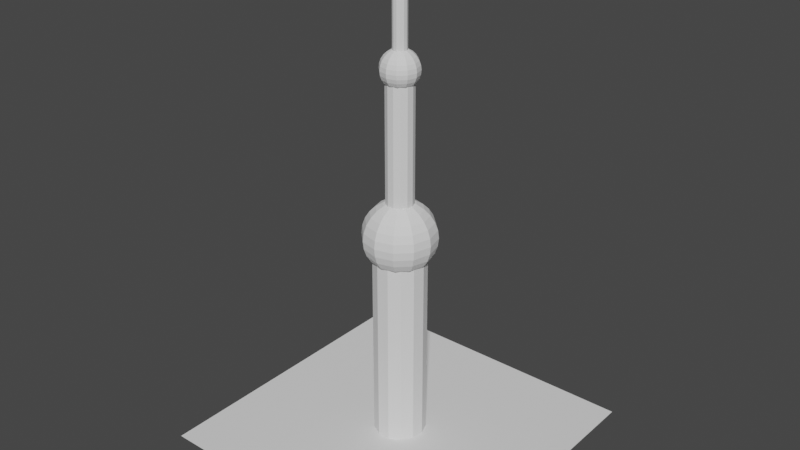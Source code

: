 # Source: ra1.blend  (saved by Blender 3.1.7; exported with 4.5.12 LTS)
import bpy
from mathutils import Matrix  # noqa: F401  (used for matrix-valued properties, if any)

bpy.ops.wm.read_factory_settings(use_empty=True)
scene = bpy.context.scene
scene.name = 'Scene'

# ---- collections
col_collection = bpy.data.collections.new('Collection'); scene.collection.children.link(col_collection)

# ---- world
world_world = bpy.data.worlds.new('World'); scene.world = world_world
world_world.use_nodes = True; world_world.node_tree.nodes.clear()
_N = world_world.node_tree.nodes; _L = world_world.node_tree.links
n0 = _N.new('ShaderNodeOutputWorld'); n0.name = 'World Output'; n0.location = (300, 300)
n1 = _N.new('ShaderNodeBackground'); n1.name = 'Background'; n1.location = (10, 300)
n1.inputs[0].default_value = (0.05088, 0.05088, 0.05088, 1.0)
_L.new(n1.outputs[0], n0.inputs[0])
n0.is_active_output = True
world_world.color = (0.05088, 0.05088, 0.05088)
world_world.use_sun_shadow = False
world_world.sun_shadow_jitter_overblur = 0.0

# ---- meshes
me_cylinder = bpy.data.meshes.new('Cylinder')
me_cylinder.from_pydata([(7.639e-09, 1.529, -1.0), (7.639e-09, 1.529, 3.0), (0.7106, 1.354, -1.0), (0.7106, 1.354, 3.0), (1.258, 0.8686, -1.0), (1.258, 0.8686, 3.0), (1.518, 0.1843, -1.0), (1.518, 0.1843, 3.0), (1.43, -0.5422, -1.0), (1.43, -0.5422, 3.0), (1.014, -1.145, -1.0), (1.014, -1.145, 3.0), (0.3659, -1.485, -1.0), (0.3659, -1.485, 3.0), (-0.3659, -1.485, -1.0), (-0.3659, -1.485, 3.0), (-1.014, -1.145, -1.0), (-1.014, -1.145, 3.0), (-1.43, -0.5422, -1.0), (-1.43, -0.5422, 3.0), (-1.518, 0.1843, -1.0), (-1.518, 0.1843, 3.0), (-1.258, 0.8686, -1.0), (-1.258, 0.8686, 3.0), (-0.7106, 1.354, -1.0), (-0.7106, 1.354, 3.0), (-9.065, -9.065, -1.0), (9.065, -9.065, -1.0), (-9.065, 9.065, -1.0), (9.065, 9.065, -1.0)], [], [(0, 1, 3, 2), (2, 3, 5, 4), (4, 5, 7, 6), (6, 7, 9, 8), (8, 9, 11, 10), (10, 11, 13, 12), (12, 13, 15, 14), (14, 15, 17, 16), (16, 17, 19, 18), (18, 19, 21, 20), (20, 21, 23, 22), (3, 1, 25, 23, 21, 19, 17, 15, 13, 11, 9, 7, 5), (22, 23, 25, 24), (24, 25, 1, 0), (0, 2, 4, 6, 8, 10, 12, 14, 16, 18, 20, 22, 24), (26, 27, 29, 28)])
_uv = me_cylinder.uv_layers.new(name='UVMap')
_uv.uv.foreach_set('vector', [1.0, 0.5, 1.0, 1.0, 0.9231, 1.0, 0.9231, 0.5, 0.9231, 0.5, 0.9231, 1.0, 0.8462, 1.0, 0.8462, 0.5, 0.8462, 0.5, 0.8462, 1.0, 0.7692, 1.0, 0.7692, 0.5, 0.7692, 0.5, 0.7692, 1.0, 0.6923, 1.0, 0.6923, 0.5, 0.6923, 0.5, 0.6923, 1.0, 0.6154, 1.0, 0.6154, 0.5, 0.6154, 0.5, 0.6154, 1.0, 0.5385, 1.0, 0.5385, 0.5, 0.5385, 0.5, 0.5385, 1.0, 0.4615, 1.0, 0.4615, 0.5, 0.4615, 0.5, 0.4615, 1.0, 0.3846, 1.0, 0.3846, 0.5, 0.3846, 0.5, 0.3846, 1.0, 0.3077, 1.0, 0.3077, 0.5, 0.3077, 0.5, 0.3077, 1.0, 0.2308, 1.0, 0.2308, 0.5, 0.2308, 0.5, 0.2308, 1.0, 0.1538, 1.0, 0.1538, 0.5, 0.3615, 0.4625, 0.25, 0.49, 0.1385, 0.4625, 0.05248, 0.3863, 0.01175, 0.2789, 0.0256, 0.1649, 0.09085, 0.07036, 0.1926, 0.01697, 0.3074, 0.01697, 0.4091, 0.07036, 0.4744, 0.1649, 0.4883, 0.2789, 0.4475, 0.3863, 0.1538, 0.5, 0.1538, 1.0, 0.07692, 1.0, 0.07692, 0.5, 0.07692, 0.5, 0.07692, 1.0, 4.47e-08, 1.0, 4.47e-08, 0.5, 0.75, 0.49, 0.8615, 0.4625, 0.9475, 0.3863, 0.9883, 0.2789, 0.9744, 0.1649, 0.9091, 0.07036, 0.8074, 0.01697, 0.6926, 0.01697, 0.5909, 0.07036, 0.5256, 0.1649, 0.5117, 0.2789, 0.5525, 0.3863, 0.6385, 0.4625, 0.0, 0.0, 1.0, 0.0, 1.0, 1.0, 0.0, 1.0])
me_cylinder.use_remesh_fix_poles = True
me_cylinder.use_remesh_preserve_attributes = False
me_cylinder.update()
me_cylinder_001 = bpy.data.meshes.new('Cylinder.001')
me_cylinder_001.from_pydata([(-0.3692, 0.7034, 2.884), (-0.3692, 0.7034, 0.0), (-0.6538, 0.4513, 2.884), (-0.6538, 0.4513, 0.0), (-0.7886, 0.09575, 2.884), (-0.7886, 0.09575, 0.0), (-0.7428, -0.2817, 2.884), (-0.7428, -0.2817, 0.0), (-0.5268, -0.5946, 2.884), (-0.5268, -0.5946, 0.0), (-0.1901, -0.7713, 2.884), (-0.1901, -0.7713, 0.0), (0.1901, -0.7713, 2.884), (0.1901, -0.7713, 0.0), (0.5268, -0.5946, 2.884), (0.5268, -0.5946, 0.0), (0.7428, -0.2817, 2.884), (0.7428, -0.2817, 0.0), (0.7886, 0.09575, 2.884), (0.7886, 0.09575, 0.0), (0.6538, 0.4513, 2.884), (0.6538, 0.4513, 0.0), (0.3692, 0.7034, 2.884), (0.3692, 0.7034, 0.0), (5.985e-09, 0.7944, 2.884), (5.985e-09, 0.7944, 0.0)], [], [(25, 24, 22, 23), (23, 22, 20, 21), (21, 20, 18, 19), (19, 18, 16, 17), (17, 16, 14, 15), (15, 14, 12, 13), (13, 12, 10, 11), (11, 10, 8, 9), (9, 8, 6, 7), (7, 6, 4, 5), (5, 4, 2, 3), (22, 24, 0, 2, 4, 6, 8, 10, 12, 14, 16, 18, 20), (3, 2, 0, 1), (1, 0, 24, 25), (25, 23, 21, 19, 17, 15, 13, 11, 9, 7, 5, 3, 1)])
_uv = me_cylinder_001.uv_layers.new(name='UVMap')
_uv.uv.foreach_set('vector', [1.0, 0.5, 1.0, 1.0, 0.9231, 1.0, 0.9231, 0.5, 0.9231, 0.5, 0.9231, 1.0, 0.8462, 1.0, 0.8462, 0.5, 0.8462, 0.5, 0.8462, 1.0, 0.7692, 1.0, 0.7692, 0.5, 0.7692, 0.5, 0.7692, 1.0, 0.6923, 1.0, 0.6923, 0.5, 0.6923, 0.5, 0.6923, 1.0, 0.6154, 1.0, 0.6154, 0.5, 0.6154, 0.5, 0.6154, 1.0, 0.5385, 1.0, 0.5385, 0.5, 0.5385, 0.5, 0.5385, 1.0, 0.4615, 1.0, 0.4615, 0.5, 0.4615, 0.5, 0.4615, 1.0, 0.3846, 1.0, 0.3846, 0.5, 0.3846, 0.5, 0.3846, 1.0, 0.3077, 1.0, 0.3077, 0.5, 0.3077, 0.5, 0.3077, 1.0, 0.2308, 1.0, 0.2308, 0.5, 0.2308, 0.5, 0.2308, 1.0, 0.1538, 1.0, 0.1538, 0.5, 0.3615, 0.4625, 0.25, 0.49, 0.1385, 0.4625, 0.05248, 0.3863, 0.01175, 0.2789, 0.0256, 0.1649, 0.09085, 0.07036, 0.1926, 0.01697, 0.3074, 0.01697, 0.4091, 0.07036, 0.4744, 0.1649, 0.4883, 0.2789, 0.4475, 0.3863, 0.1538, 0.5, 0.1538, 1.0, 0.07692, 1.0, 0.07692, 0.5, 0.07692, 0.5, 0.07692, 1.0, 4.47e-08, 1.0, 4.47e-08, 0.5, 0.75, 0.49, 0.8615, 0.4625, 0.9475, 0.3863, 0.9883, 0.2789, 0.9744, 0.1649, 0.9091, 0.07036, 0.8074, 0.01697, 0.6926, 0.01697, 0.5909, 0.07036, 0.5256, 0.1649, 0.5117, 0.2789, 0.5525, 0.3863, 0.6385, 0.4625])
me_cylinder_001.use_remesh_fix_poles = True
me_cylinder_001.use_remesh_preserve_attributes = False
me_cylinder_001.update()
me_cylinder_002 = bpy.data.meshes.new('Cylinder.002')
me_cylinder_002.from_pydata([(-1.65e-09, 0.4736, 0.6588), (-1.65e-09, 0.9234, 0.6089), (-1.65e-09, 1.327, 0.5283), (-1.65e-09, 1.664, 0.4213), (-1.65e-09, 1.917, 0.2932), (-1.65e-09, 2.075, -0.1504), (-1.65e-09, 1.917, -0.2932), (-1.65e-09, 1.664, -0.4213), (-1.65e-09, 1.327, -0.5283), (-1.65e-09, 0.9234, -0.6089), (-1.65e-09, 0.4736, -0.6588), (0.2368, 0.4101, 0.6588), (0.4617, 0.7997, 0.6089), (0.6634, 1.149, 0.5283), (0.8319, 1.441, 0.4213), (0.9587, 1.661, 0.2932), (1.037, 1.797, 0.1504), (1.064, 1.843, 2.384e-07), (1.037, 1.797, -0.1504), (0.9587, 1.661, -0.2932), (0.8319, 1.441, -0.4213), (0.6634, 1.149, -0.5283), (0.4617, 0.7997, -0.6089), (0.2368, 0.4101, -0.6588), (0.4101, 0.2368, 0.6588), (0.7997, 0.4617, 0.6089), (1.149, 0.6634, 0.5283), (1.441, 0.8319, 0.4213), (1.661, 0.9587, 0.2932), (1.797, 1.037, 0.1504), (1.843, 1.064, 2.384e-07), (1.797, 1.037, -0.1504), (1.661, 0.9587, -0.2932), (1.441, 0.8319, -0.4213), (1.149, 0.6634, -0.5283), (0.7997, 0.4617, -0.6089), (0.4101, 0.2368, -0.6588), (0.4736, -2.429e-07, 0.6588), (0.9234, -2.27e-07, 0.6089), (1.327, -1.953e-07, 0.5283), (1.664, -1.953e-07, 0.4213), (1.917, -1.953e-07, 0.2932), (2.075, -2.587e-07, 0.1504), (2.128, -2.587e-07, 2.384e-07), (2.075, -2.587e-07, -0.1504), (1.917, -1.953e-07, -0.2932), (1.664, -1.953e-07, -0.4213), (1.327, -3.221e-07, -0.5283), (0.9234, -2.27e-07, -0.6089), (0.4736, -2.429e-07, -0.6588), (0.4101, -0.2368, 0.6588), (0.7997, -0.4617, 0.6089), (1.149, -0.6634, 0.5283), (1.441, -0.8319, 0.4213), (1.661, -0.9587, 0.2932), (1.797, -1.037, 0.1504), (1.843, -1.064, 2.384e-07), (1.797, -1.037, -0.1504), (1.661, -0.9587, -0.2932), (1.441, -0.8319, -0.4213), (1.149, -0.6634, -0.5283), (0.7997, -0.4617, -0.6089), (0.4101, -0.2368, -0.6588), (0.2368, -0.4101, 0.6588), (0.4617, -0.7997, 0.6089), (0.6634, -1.149, 0.5283), (0.8319, -1.441, 0.4213), (0.9587, -1.661, 0.2932), (1.037, -1.797, 0.1504), (1.064, -1.843, 2.384e-07), (1.037, -1.797, -0.1504), (0.9587, -1.661, -0.2932), (0.8319, -1.441, -0.4213), (0.6634, -1.149, -0.5283), (0.4617, -0.7997, -0.6089), (0.2368, -0.4101, -0.6588), (-3.547e-08, -0.4736, 0.6588), (-3.547e-08, -0.9234, 0.6089), (9.137e-08, -1.327, 0.5283), (-3.547e-08, -1.664, 0.4213), (-3.547e-08, -1.917, 0.2932), (-9.89e-08, -2.075, 0.1504), (2.795e-08, -2.128, 2.384e-07), (-9.89e-08, -2.075, -0.1504), (-3.547e-08, -1.917, -0.2932), (-3.547e-08, -1.664, -0.4213), (-3.547e-08, -1.327, -0.5283), (-3.547e-08, -0.9234, -0.6089), (-3.547e-08, -0.4736, -0.6588), (-0.2368, -0.4101, 0.6588), (-0.4617, -0.7997, 0.6089), (-0.6634, -1.149, 0.5283), (-0.8319, -1.441, 0.4213), (-0.9587, -1.661, 0.2932), (-1.037, -1.797, 0.1504), (-1.064, -1.843, 2.384e-07), (-1.037, -1.797, -0.1504), (-0.9587, -1.661, -0.2932), (-0.8319, -1.441, -0.4213), (-0.6634, -1.149, -0.5283), (-0.4617, -0.7997, -0.6089), (-0.2368, -0.4101, -0.6588), (-1.65e-09, -2.296e-07, -0.6758), (-1.628e-07, -3.226e-07, 0.6758), (-0.4101, -0.2368, 0.6588), (-0.7997, -0.4617, 0.6089), (-1.149, -0.6634, 0.5283), (-1.441, -0.8319, 0.4213), (-1.661, -0.9587, 0.2932), (-1.797, -1.037, 0.1504), (-1.843, -1.064, 2.384e-07), (-1.797, -1.037, -0.1504), (-1.661, -0.9587, -0.2932), (-1.441, -0.8319, -0.4213), (-1.149, -0.6634, -0.5283), (-0.7997, -0.4617, -0.6089), (-0.4101, -0.2368, -0.6588), (-0.4736, -2.111e-07, 0.6588), (-0.9234, -1.953e-07, 0.6089), (-1.327, -1.953e-07, 0.5283), (-1.664, -1.953e-07, 0.4213), (-1.917, -1.953e-07, 0.2932), (-2.075, -6.844e-08, 0.1504), (-2.128, -1.953e-07, 2.384e-07), (-2.075, -6.844e-08, -0.1504), (-1.917, -1.953e-07, -0.2932), (-1.664, -1.953e-07, -0.4213), (-1.327, -1.319e-07, -0.5283), (-0.9234, -1.953e-07, -0.6089), (-0.4736, -2.111e-07, -0.6588), (-0.4101, 0.2368, 0.6588), (-0.7997, 0.4617, 0.6089), (-1.149, 0.6634, 0.5283), (-1.441, 0.8319, 0.4213), (-1.661, 0.9587, 0.2932), (-1.797, 1.037, 0.1504), (-1.843, 1.064, 2.384e-07), (-1.797, 1.037, -0.1504), (-1.661, 0.9587, -0.2932), (-1.441, 0.8319, -0.4213), (-1.149, 0.6634, -0.5283), (-0.7997, 0.4617, -0.6089), (-0.4101, 0.2368, -0.6588), (-0.2368, 0.4101, 0.6588), (-0.4617, 0.7997, 0.6089), (-0.6634, 1.149, 0.5283), (-0.8319, 1.441, 0.4213), (-0.9587, 1.661, 0.2932), (-1.037, 1.797, 0.1504), (-1.064, 1.843, 2.384e-07), (-1.037, 1.797, -0.1504), (-0.9587, 1.661, -0.2932), (-0.8319, 1.441, -0.4213), (-0.6634, 1.149, -0.5283), (-0.4617, 0.7997, -0.6089), (-0.2368, 0.4101, -0.6588), (2.816e-07, 2.075, 0.1504), (1.548e-07, 2.128, 2.384e-07)], [], [(156, 4, 15, 16), (102, 10, 23), (157, 156, 16, 17), (5, 157, 17, 18), (0, 103, 11), (6, 5, 18, 19), (1, 0, 11, 12), (7, 6, 19, 20), (2, 1, 12, 13), (8, 7, 20, 21), (3, 2, 13, 14), (9, 8, 21, 22), (4, 3, 14, 15), (10, 9, 22, 23), (17, 16, 29, 30), (18, 17, 30, 31), (11, 103, 24), (19, 18, 31, 32), (12, 11, 24, 25), (20, 19, 32, 33), (13, 12, 25, 26), (21, 20, 33, 34), (14, 13, 26, 27), (22, 21, 34, 35), (15, 14, 27, 28), (23, 22, 35, 36), (16, 15, 28, 29), (102, 23, 36), (31, 30, 43, 44), (24, 103, 37), (32, 31, 44, 45), (25, 24, 37, 38), (33, 32, 45, 46), (26, 25, 38, 39), (34, 33, 46, 47), (27, 26, 39, 40), (35, 34, 47, 48), (28, 27, 40, 41), (36, 35, 48, 49), (29, 28, 41, 42), (102, 36, 49), (30, 29, 42, 43), (44, 43, 56, 57), (37, 103, 50), (45, 44, 57, 58), (38, 37, 50, 51), (46, 45, 58, 59), (39, 38, 51, 52), (47, 46, 59, 60), (40, 39, 52, 53), (48, 47, 60, 61), (41, 40, 53, 54), (49, 48, 61, 62), (42, 41, 54, 55), (102, 49, 62), (43, 42, 55, 56), (58, 57, 70, 71), (51, 50, 63, 64), (59, 58, 71, 72), (52, 51, 64, 65), (60, 59, 72, 73), (53, 52, 65, 66), (61, 60, 73, 74), (54, 53, 66, 67), (62, 61, 74, 75), (55, 54, 67, 68), (102, 62, 75), (56, 55, 68, 69), (57, 56, 69, 70), (50, 103, 63), (64, 63, 76, 77), (72, 71, 84, 85), (65, 64, 77, 78), (73, 72, 85, 86), (66, 65, 78, 79), (74, 73, 86, 87), (67, 66, 79, 80), (75, 74, 87, 88), (68, 67, 80, 81), (102, 75, 88), (69, 68, 81, 82), (70, 69, 82, 83), (63, 103, 76), (71, 70, 83, 84), (85, 84, 97, 98), (78, 77, 90, 91), (86, 85, 98, 99), (79, 78, 91, 92), (87, 86, 99, 100), (80, 79, 92, 93), (88, 87, 100, 101), (81, 80, 93, 94), (102, 88, 101), (82, 81, 94, 95), (83, 82, 95, 96), (76, 103, 89), (84, 83, 96, 97), (77, 76, 89, 90), (91, 90, 105, 106), (99, 98, 113, 114), (92, 91, 106, 107), (100, 99, 114, 115), (93, 92, 107, 108), (101, 100, 115, 116), (94, 93, 108, 109), (102, 101, 116), (95, 94, 109, 110), (96, 95, 110, 111), (89, 103, 104), (97, 96, 111, 112), (90, 89, 104, 105), (98, 97, 112, 113), (114, 113, 126, 127), (107, 106, 119, 120), (115, 114, 127, 128), (108, 107, 120, 121), (116, 115, 128, 129), (109, 108, 121, 122), (102, 116, 129), (110, 109, 122, 123), (111, 110, 123, 124), (104, 103, 117), (112, 111, 124, 125), (105, 104, 117, 118), (113, 112, 125, 126), (106, 105, 118, 119), (128, 127, 140, 141), (121, 120, 133, 134), (129, 128, 141, 142), (122, 121, 134, 135), (102, 129, 142), (123, 122, 135, 136), (124, 123, 136, 137), (117, 103, 130), (125, 124, 137, 138), (118, 117, 130, 131), (126, 125, 138, 139), (119, 118, 131, 132), (127, 126, 139, 140), (120, 119, 132, 133), (134, 133, 146, 147), (142, 141, 154, 155), (135, 134, 147, 148), (102, 142, 155), (136, 135, 148, 149), (137, 136, 149, 150), (130, 103, 143), (138, 137, 150, 151), (131, 130, 143, 144), (139, 138, 151, 152), (132, 131, 144, 145), (140, 139, 152, 153), (133, 132, 145, 146), (141, 140, 153, 154), (155, 154, 9, 10), (148, 147, 4, 156), (102, 155, 10), (149, 148, 156, 157), (150, 149, 157, 5), (143, 103, 0), (151, 150, 5, 6), (144, 143, 0, 1), (152, 151, 6, 7), (145, 144, 1, 2), (153, 152, 7, 8), (146, 145, 2, 3), (154, 153, 8, 9), (147, 146, 3, 4)])
_uv = me_cylinder_002.uv_layers.new(name='UVMap')
_uv.uv.foreach_set('vector', [0.75, 0.5714, 0.75, 0.6429, 0.6667, 0.6429, 0.6667, 0.5714, 0.7083, 0.0, 0.75, 0.07143, 0.6667, 0.07143, 0.75, 0.5, 0.75, 0.5714, 0.6667, 0.5714, 0.6667, 0.5, 0.75, 0.4286, 0.75, 0.5, 0.6667, 0.5, 0.6667, 0.4286, 0.75, 0.9286, 0.7083, 1.0, 0.6667, 0.9286, 0.75, 0.3571, 0.75, 0.4286, 0.6667, 0.4286, 0.6667, 0.3571, 0.75, 0.8571, 0.75, 0.9286, 0.6667, 0.9286, 0.6667, 0.8571, 0.75, 0.2857, 0.75, 0.3571, 0.6667, 0.3571, 0.6667, 0.2857, 0.75, 0.7857, 0.75, 0.8571, 0.6667, 0.8571, 0.6667, 0.7857, 0.75, 0.2143, 0.75, 0.2857, 0.6667, 0.2857, 0.6667, 0.2143, 0.75, 0.7143, 0.75, 0.7857, 0.6667, 0.7857, 0.6667, 0.7143, 0.75, 0.1429, 0.75, 0.2143, 0.6667, 0.2143, 0.6667, 0.1429, 0.75, 0.6429, 0.75, 0.7143, 0.6667, 0.7143, 0.6667, 0.6429, 0.75, 0.07143, 0.75, 0.1429, 0.6667, 0.1429, 0.6667, 0.07143, 0.6667, 0.5, 0.6667, 0.5714, 0.5833, 0.5714, 0.5833, 0.5, 0.6667, 0.4286, 0.6667, 0.5, 0.5833, 0.5, 0.5833, 0.4286, 0.6667, 0.9286, 0.625, 1.0, 0.5833, 0.9286, 0.6667, 0.3571, 0.6667, 0.4286, 0.5833, 0.4286, 0.5833, 0.3571, 0.6667, 0.8571, 0.6667, 0.9286, 0.5833, 0.9286, 0.5833, 0.8571, 0.6667, 0.2857, 0.6667, 0.3571, 0.5833, 0.3571, 0.5833, 0.2857, 0.6667, 0.7857, 0.6667, 0.8571, 0.5833, 0.8571, 0.5833, 0.7857, 0.6667, 0.2143, 0.6667, 0.2857, 0.5833, 0.2857, 0.5833, 0.2143, 0.6667, 0.7143, 0.6667, 0.7857, 0.5833, 0.7857, 0.5833, 0.7143, 0.6667, 0.1429, 0.6667, 0.2143, 0.5833, 0.2143, 0.5833, 0.1429, 0.6667, 0.6429, 0.6667, 0.7143, 0.5833, 0.7143, 0.5833, 0.6429, 0.6667, 0.07143, 0.6667, 0.1429, 0.5833, 0.1429, 0.5833, 0.07143, 0.6667, 0.5714, 0.6667, 0.6429, 0.5833, 0.6429, 0.5833, 0.5714, 0.625, 0.0, 0.6667, 0.07143, 0.5833, 0.07143, 0.5833, 0.4286, 0.5833, 0.5, 0.5, 0.5, 0.5, 0.4286, 0.5833, 0.9286, 0.5417, 1.0, 0.5, 0.9286, 0.5833, 0.3571, 0.5833, 0.4286, 0.5, 0.4286, 0.5, 0.3571, 0.5833, 0.8571, 0.5833, 0.9286, 0.5, 0.9286, 0.5, 0.8571, 0.5833, 0.2857, 0.5833, 0.3571, 0.5, 0.3571, 0.5, 0.2857, 0.5833, 0.7857, 0.5833, 0.8571, 0.5, 0.8571, 0.5, 0.7857, 0.5833, 0.2143, 0.5833, 0.2857, 0.5, 0.2857, 0.5, 0.2143, 0.5833, 0.7143, 0.5833, 0.7857, 0.5, 0.7857, 0.5, 0.7143, 0.5833, 0.1429, 0.5833, 0.2143, 0.5, 0.2143, 0.5, 0.1429, 0.5833, 0.6429, 0.5833, 0.7143, 0.5, 0.7143, 0.5, 0.6429, 0.5833, 0.07143, 0.5833, 0.1429, 0.5, 0.1429, 0.5, 0.07143, 0.5833, 0.5714, 0.5833, 0.6429, 0.5, 0.6429, 0.5, 0.5714, 0.5417, 0.0, 0.5833, 0.07143, 0.5, 0.07143, 0.5833, 0.5, 0.5833, 0.5714, 0.5, 0.5714, 0.5, 0.5, 0.5, 0.4286, 0.5, 0.5, 0.4167, 0.5, 0.4167, 0.4286, 0.5, 0.9286, 0.4583, 1.0, 0.4167, 0.9286, 0.5, 0.3571, 0.5, 0.4286, 0.4167, 0.4286, 0.4167, 0.3571, 0.5, 0.8571, 0.5, 0.9286, 0.4167, 0.9286, 0.4167, 0.8571, 0.5, 0.2857, 0.5, 0.3571, 0.4167, 0.3571, 0.4167, 0.2857, 0.5, 0.7857, 0.5, 0.8571, 0.4167, 0.8571, 0.4167, 0.7857, 0.5, 0.2143, 0.5, 0.2857, 0.4167, 0.2857, 0.4167, 0.2143, 0.5, 0.7143, 0.5, 0.7857, 0.4167, 0.7857, 0.4167, 0.7143, 0.5, 0.1429, 0.5, 0.2143, 0.4167, 0.2143, 0.4167, 0.1429, 0.5, 0.6429, 0.5, 0.7143, 0.4167, 0.7143, 0.4167, 0.6429, 0.5, 0.07143, 0.5, 0.1429, 0.4167, 0.1429, 0.4167, 0.07143, 0.5, 0.5714, 0.5, 0.6429, 0.4167, 0.6429, 0.4167, 0.5714, 0.4583, 0.0, 0.5, 0.07143, 0.4167, 0.07143, 0.5, 0.5, 0.5, 0.5714, 0.4167, 0.5714, 0.4167, 0.5, 0.4167, 0.3571, 0.4167, 0.4286, 0.3333, 0.4286, 0.3333, 0.3571, 0.4167, 0.8571, 0.4167, 0.9286, 0.3333, 0.9286, 0.3333, 0.8571, 0.4167, 0.2857, 0.4167, 0.3571, 0.3333, 0.3571, 0.3333, 0.2857, 0.4167, 0.7857, 0.4167, 0.8571, 0.3333, 0.8571, 0.3333, 0.7857, 0.4167, 0.2143, 0.4167, 0.2857, 0.3333, 0.2857, 0.3333, 0.2143, 0.4167, 0.7143, 0.4167, 0.7857, 0.3333, 0.7857, 0.3333, 0.7143, 0.4167, 0.1429, 0.4167, 0.2143, 0.3333, 0.2143, 0.3333, 0.1429, 0.4167, 0.6429, 0.4167, 0.7143, 0.3333, 0.7143, 0.3333, 0.6429, 0.4167, 0.07143, 0.4167, 0.1429, 0.3333, 0.1429, 0.3333, 0.07143, 0.4167, 0.5714, 0.4167, 0.6429, 0.3333, 0.6429, 0.3333, 0.5714, 0.375, 0.0, 0.4167, 0.07143, 0.3333, 0.07143, 0.4167, 0.5, 0.4167, 0.5714, 0.3333, 0.5714, 0.3333, 0.5, 0.4167, 0.4286, 0.4167, 0.5, 0.3333, 0.5, 0.3333, 0.4286, 0.4167, 0.9286, 0.375, 1.0, 0.3333, 0.9286, 0.3333, 0.8571, 0.3333, 0.9286, 0.25, 0.9286, 0.25, 0.8571, 0.3333, 0.2857, 0.3333, 0.3571, 0.25, 0.3571, 0.25, 0.2857, 0.3333, 0.7857, 0.3333, 0.8571, 0.25, 0.8571, 0.25, 0.7857, 0.3333, 0.2143, 0.3333, 0.2857, 0.25, 0.2857, 0.25, 0.2143, 0.3333, 0.7143, 0.3333, 0.7857, 0.25, 0.7857, 0.25, 0.7143, 0.3333, 0.1429, 0.3333, 0.2143, 0.25, 0.2143, 0.25, 0.1429, 0.3333, 0.6429, 0.3333, 0.7143, 0.25, 0.7143, 0.25, 0.6429, 0.3333, 0.07143, 0.3333, 0.1429, 0.25, 0.1429, 0.25, 0.07143, 0.3333, 0.5714, 0.3333, 0.6429, 0.25, 0.6429, 0.25, 0.5714, 0.2917, 0.0, 0.3333, 0.07143, 0.25, 0.07143, 0.3333, 0.5, 0.3333, 0.5714, 0.25, 0.5714, 0.25, 0.5, 0.3333, 0.4286, 0.3333, 0.5, 0.25, 0.5, 0.25, 0.4286, 0.3333, 0.9286, 0.2917, 1.0, 0.25, 0.9286, 0.3333, 0.3571, 0.3333, 0.4286, 0.25, 0.4286, 0.25, 0.3571, 0.25, 0.2857, 0.25, 0.3571, 0.1667, 0.3571, 0.1667, 0.2857, 0.25, 0.7857, 0.25, 0.8571, 0.1667, 0.8571, 0.1667, 0.7857, 0.25, 0.2143, 0.25, 0.2857, 0.1667, 0.2857, 0.1667, 0.2143, 0.25, 0.7143, 0.25, 0.7857, 0.1667, 0.7857, 0.1667, 0.7143, 0.25, 0.1429, 0.25, 0.2143, 0.1667, 0.2143, 0.1667, 0.1429, 0.25, 0.6429, 0.25, 0.7143, 0.1667, 0.7143, 0.1667, 0.6429, 0.25, 0.07143, 0.25, 0.1429, 0.1667, 0.1429, 0.1667, 0.07143, 0.25, 0.5714, 0.25, 0.6429, 0.1667, 0.6429, 0.1667, 0.5714, 0.2083, 0.0, 0.25, 0.07143, 0.1667, 0.07143, 0.25, 0.5, 0.25, 0.5714, 0.1667, 0.5714, 0.1667, 0.5, 0.25, 0.4286, 0.25, 0.5, 0.1667, 0.5, 0.1667, 0.4286, 0.25, 0.9286, 0.2083, 1.0, 0.1667, 0.9286, 0.25, 0.3571, 0.25, 0.4286, 0.1667, 0.4286, 0.1667, 0.3571, 0.25, 0.8571, 0.25, 0.9286, 0.1667, 0.9286, 0.1667, 0.8571, 0.1667, 0.7857, 0.1667, 0.8571, 0.08333, 0.8571, 0.08333, 0.7857, 0.1667, 0.2143, 0.1667, 0.2857, 0.08333, 0.2857, 0.08333, 0.2143, 0.1667, 0.7143, 0.1667, 0.7857, 0.08333, 0.7857, 0.08333, 0.7143, 0.1667, 0.1429, 0.1667, 0.2143, 0.08333, 0.2143, 0.08333, 0.1429, 0.1667, 0.6429, 0.1667, 0.7143, 0.08333, 0.7143, 0.08333, 0.6429, 0.1667, 0.07143, 0.1667, 0.1429, 0.08333, 0.1429, 0.08333, 0.07143, 0.1667, 0.5714, 0.1667, 0.6429, 0.08333, 0.6429, 0.08333, 0.5714, 0.125, 0.0, 0.1667, 0.07143, 0.08333, 0.07143, 0.1667, 0.5, 0.1667, 0.5714, 0.08333, 0.5714, 0.08333, 0.5, 0.1667, 0.4286, 0.1667, 0.5, 0.08333, 0.5, 0.08333, 0.4286, 0.1667, 0.9286, 0.125, 1.0, 0.08333, 0.9286, 0.1667, 0.3571, 0.1667, 0.4286, 0.08333, 0.4286, 0.08333, 0.3571, 0.1667, 0.8571, 0.1667, 0.9286, 0.08333, 0.9286, 0.08333, 0.8571, 0.1667, 0.2857, 0.1667, 0.3571, 0.08333, 0.3571, 0.08333, 0.2857, 0.08333, 0.2143, 0.08333, 0.2857, 2.98e-08, 0.2857, 2.98e-08, 0.2143, 0.08333, 0.7143, 0.08333, 0.7857, 2.98e-08, 0.7857, 2.98e-08, 0.7143, 0.08333, 0.1429, 0.08333, 0.2143, 2.98e-08, 0.2143, 2.98e-08, 0.1429, 0.08333, 0.6429, 0.08333, 0.7143, 2.98e-08, 0.7143, 2.98e-08, 0.6429, 0.08333, 0.07143, 0.08333, 0.1429, 2.98e-08, 0.1429, 8.941e-08, 0.07143, 0.08333, 0.5714, 0.08333, 0.6429, 2.98e-08, 0.6429, 0.0, 0.5714, 0.04167, 0.0, 0.08333, 0.07143, 8.941e-08, 0.07143, 0.08333, 0.5, 0.08333, 0.5714, 0.0, 0.5714, 2.98e-08, 0.5, 0.08333, 0.4286, 0.08333, 0.5, 2.98e-08, 0.5, 0.0, 0.4286, 0.08333, 0.9286, 0.04167, 1.0, 8.941e-08, 0.9286, 0.08333, 0.3571, 0.08333, 0.4286, 0.0, 0.4286, 2.98e-08, 0.3571, 0.08333, 0.8571, 0.08333, 0.9286, 8.941e-08, 0.9286, 2.98e-08, 0.8571, 0.08333, 0.2857, 0.08333, 0.3571, 2.98e-08, 0.3571, 2.98e-08, 0.2857, 0.08333, 0.7857, 0.08333, 0.8571, 2.98e-08, 0.8571, 2.98e-08, 0.7857, 1.0, 0.1429, 1.0, 0.2143, 0.9167, 0.2143, 0.9167, 0.1429, 1.0, 0.6429, 1.0, 0.7143, 0.9167, 0.7143, 0.9167, 0.6429, 1.0, 0.07143, 1.0, 0.1429, 0.9167, 0.1429, 0.9167, 0.07143, 1.0, 0.5714, 1.0, 0.6429, 0.9167, 0.6429, 0.9167, 0.5714, 0.9583, 0.0, 1.0, 0.07143, 0.9167, 0.07143, 1.0, 0.5, 1.0, 0.5714, 0.9167, 0.5714, 0.9167, 0.5, 1.0, 0.4286, 1.0, 0.5, 0.9167, 0.5, 0.9167, 0.4286, 1.0, 0.9286, 0.9583, 1.0, 0.9167, 0.9286, 1.0, 0.3571, 1.0, 0.4286, 0.9167, 0.4286, 0.9167, 0.3571, 1.0, 0.8571, 1.0, 0.9286, 0.9167, 0.9286, 0.9167, 0.8571, 1.0, 0.2857, 1.0, 0.3571, 0.9167, 0.3571, 0.9167, 0.2857, 1.0, 0.7857, 1.0, 0.8571, 0.9167, 0.8571, 0.9167, 0.7857, 1.0, 0.2143, 1.0, 0.2857, 0.9167, 0.2857, 0.9167, 0.2143, 1.0, 0.7143, 1.0, 0.7857, 0.9167, 0.7857, 0.9167, 0.7143, 0.9167, 0.6429, 0.9167, 0.7143, 0.8333, 0.7143, 0.8333, 0.6429, 0.9167, 0.07143, 0.9167, 0.1429, 0.8333, 0.1429, 0.8333, 0.07143, 0.9167, 0.5714, 0.9167, 0.6429, 0.8333, 0.6429, 0.8333, 0.5714, 0.875, 0.0, 0.9167, 0.07143, 0.8333, 0.07143, 0.9167, 0.5, 0.9167, 0.5714, 0.8333, 0.5714, 0.8333, 0.5, 0.9167, 0.4286, 0.9167, 0.5, 0.8333, 0.5, 0.8333, 0.4286, 0.9167, 0.9286, 0.875, 1.0, 0.8333, 0.9286, 0.9167, 0.3571, 0.9167, 0.4286, 0.8333, 0.4286, 0.8333, 0.3571, 0.9167, 0.8571, 0.9167, 0.9286, 0.8333, 0.9286, 0.8333, 0.8571, 0.9167, 0.2857, 0.9167, 0.3571, 0.8333, 0.3571, 0.8333, 0.2857, 0.9167, 0.7857, 0.9167, 0.8571, 0.8333, 0.8571, 0.8333, 0.7857, 0.9167, 0.2143, 0.9167, 0.2857, 0.8333, 0.2857, 0.8333, 0.2143, 0.9167, 0.7143, 0.9167, 0.7857, 0.8333, 0.7857, 0.8333, 0.7143, 0.9167, 0.1429, 0.9167, 0.2143, 0.8333, 0.2143, 0.8333, 0.1429, 0.8333, 0.07143, 0.8333, 0.1429, 0.75, 0.1429, 0.75, 0.07143, 0.8333, 0.5714, 0.8333, 0.6429, 0.75, 0.6429, 0.75, 0.5714, 0.7917, 0.0, 0.8333, 0.07143, 0.75, 0.07143, 0.8333, 0.5, 0.8333, 0.5714, 0.75, 0.5714, 0.75, 0.5, 0.8333, 0.4286, 0.8333, 0.5, 0.75, 0.5, 0.75, 0.4286, 0.8333, 0.9286, 0.7917, 1.0, 0.75, 0.9286, 0.8333, 0.3571, 0.8333, 0.4286, 0.75, 0.4286, 0.75, 0.3571, 0.8333, 0.8571, 0.8333, 0.9286, 0.75, 0.9286, 0.75, 0.8571, 0.8333, 0.2857, 0.8333, 0.3571, 0.75, 0.3571, 0.75, 0.2857, 0.8333, 0.7857, 0.8333, 0.8571, 0.75, 0.8571, 0.75, 0.7857, 0.8333, 0.2143, 0.8333, 0.2857, 0.75, 0.2857, 0.75, 0.2143, 0.8333, 0.7143, 0.8333, 0.7857, 0.75, 0.7857, 0.75, 0.7143, 0.8333, 0.1429, 0.8333, 0.2143, 0.75, 0.2143, 0.75, 0.1429, 0.8333, 0.6429, 0.8333, 0.7143, 0.75, 0.7143, 0.75, 0.6429])
me_cylinder_002.use_remesh_fix_poles = True
me_cylinder_002.use_remesh_preserve_attributes = False
me_cylinder_002.update()
me_cylinder_003 = bpy.data.meshes.new('Cylinder.003')
me_cylinder_003.from_pydata([(1.243e-08, 0.2987, 0.4156), (1.243e-08, 0.5824, 0.3841), (1.243e-08, 0.837, 0.3333), (1.243e-08, 1.05, 0.2658), (1.243e-08, 1.209, 0.185), (1.243e-08, 1.309, -0.09485), (1.243e-08, 1.209, -0.185), (1.243e-08, 1.05, -0.2658), (1.243e-08, 0.837, -0.3333), (1.243e-08, 0.5824, -0.3841), (1.243e-08, 0.2987, -0.4156), (0.1494, 0.2587, 0.4156), (0.2912, 0.5044, 0.3841), (0.4185, 0.7248, 0.3333), (0.5248, 0.9089, 0.2658), (0.6047, 1.047, 0.185), (0.6544, 1.133, 0.09485), (0.6712, 1.163, 1.504e-07), (0.6544, 1.133, -0.09485), (0.6047, 1.047, -0.185), (0.5248, 0.9089, -0.2658), (0.4185, 0.7248, -0.3333), (0.2912, 0.5044, -0.3841), (0.1494, 0.2587, -0.4156), (0.2587, 0.1494, 0.4156), (0.5044, 0.2912, 0.3841), (0.7248, 0.4185, 0.3333), (0.9089, 0.5248, 0.2658), (1.047, 0.6047, 0.185), (1.133, 0.6544, 0.09485), (1.163, 0.6712, 1.504e-07), (1.133, 0.6544, -0.09485), (1.047, 0.6047, -0.185), (0.9089, 0.5248, -0.2658), (0.7248, 0.4185, -0.3333), (0.5044, 0.2912, -0.3841), (0.2587, 0.1494, -0.4156), (0.2987, -2.155e-07, 0.4156), (0.5824, -2.055e-07, 0.3841), (0.837, -1.855e-07, 0.3333), (1.05, -1.855e-07, 0.2658), (1.209, -1.855e-07, 0.185), (1.309, -2.255e-07, 0.09485), (1.342, -2.255e-07, 1.504e-07), (1.309, -2.255e-07, -0.09485), (1.209, -1.855e-07, -0.185), (1.05, -1.855e-07, -0.2658), (0.837, -2.655e-07, -0.3333), (0.5824, -2.055e-07, -0.3841), (0.2987, -2.155e-07, -0.4156), (0.2587, -0.1494, 0.4156), (0.5044, -0.2912, 0.3841), (0.7248, -0.4185, 0.3333), (0.9089, -0.5248, 0.2658), (1.047, -0.6047, 0.185), (1.133, -0.6544, 0.09485), (1.163, -0.6712, 1.504e-07), (1.133, -0.6544, -0.09485), (1.047, -0.6047, -0.185), (0.9089, -0.5248, -0.2658), (0.7248, -0.4185, -0.3333), (0.5044, -0.2912, -0.3841), (0.2587, -0.1494, -0.4156), (0.1494, -0.2587, 0.4156), (0.2912, -0.5044, 0.3841), (0.4185, -0.7248, 0.3333), (0.5248, -0.9089, 0.2658), (0.6047, -1.047, 0.185), (0.6544, -1.133, 0.09485), (0.6712, -1.163, 1.504e-07), (0.6544, -1.133, -0.09485), (0.6047, -1.047, -0.185), (0.5248, -0.9089, -0.2658), (0.4185, -0.7248, -0.3333), (0.2912, -0.5044, -0.3841), (0.1494, -0.2587, -0.4156), (-8.91e-09, -0.2987, 0.4156), (-8.91e-09, -0.5824, 0.3841), (7.11e-08, -0.837, 0.3333), (-8.91e-09, -1.05, 0.2658), (-8.91e-09, -1.209, 0.185), (-4.892e-08, -1.309, 0.09485), (3.11e-08, -1.342, 1.504e-07), (-4.892e-08, -1.309, -0.09485), (-8.91e-09, -1.209, -0.185), (-8.91e-09, -1.05, -0.2658), (-8.91e-09, -0.837, -0.3333), (-8.91e-09, -0.5824, -0.3841), (-8.91e-09, -0.2987, -0.4156), (-0.1494, -0.2587, 0.4156), (-0.2912, -0.5044, 0.3841), (-0.4185, -0.7248, 0.3333), (-0.5248, -0.9089, 0.2658), (-0.6047, -1.047, 0.185), (-0.6544, -1.133, 0.09485), (-0.6712, -1.163, 1.504e-07), (-0.6544, -1.133, -0.09485), (-0.6047, -1.047, -0.185), (-0.5248, -0.9089, -0.2658), (-0.4185, -0.7248, -0.3333), (-0.2912, -0.5044, -0.3841), (-0.1494, -0.2587, -0.4156), (1.243e-08, -2.071e-07, -0.4263), (-8.921e-08, -2.658e-07, 0.4263), (-0.2587, -0.1494, 0.4156), (-0.5044, -0.2912, 0.3841), (-0.7248, -0.4185, 0.3333), (-0.9089, -0.5248, 0.2658), (-1.047, -0.6047, 0.185), (-1.133, -0.6544, 0.09485), (-1.163, -0.6712, 1.504e-07), (-1.133, -0.6544, -0.09485), (-1.047, -0.6047, -0.185), (-0.9089, -0.5248, -0.2658), (-0.7248, -0.4185, -0.3333), (-0.5044, -0.2912, -0.3841), (-0.2587, -0.1494, -0.4156), (-0.2987, -1.955e-07, 0.4156), (-0.5824, -1.855e-07, 0.3841), (-0.837, -1.855e-07, 0.3333), (-1.05, -1.855e-07, 0.2658), (-1.209, -1.855e-07, 0.185), (-1.309, -1.055e-07, 0.09485), (-1.342, -1.855e-07, 1.504e-07), (-1.309, -1.055e-07, -0.09485), (-1.209, -1.855e-07, -0.185), (-1.05, -1.855e-07, -0.2658), (-0.837, -1.455e-07, -0.3333), (-0.5824, -1.855e-07, -0.3841), (-0.2987, -1.955e-07, -0.4156), (-0.2587, 0.1494, 0.4156), (-0.5044, 0.2912, 0.3841), (-0.7248, 0.4185, 0.3333), (-0.9089, 0.5248, 0.2658), (-1.047, 0.6047, 0.185), (-1.133, 0.6544, 0.09485), (-1.163, 0.6712, 1.504e-07), (-1.133, 0.6544, -0.09485), (-1.047, 0.6047, -0.185), (-0.9089, 0.5248, -0.2658), (-0.7248, 0.4185, -0.3333), (-0.5044, 0.2912, -0.3841), (-0.2587, 0.1494, -0.4156), (-0.1494, 0.2587, 0.4156), (-0.2912, 0.5044, 0.3841), (-0.4185, 0.7248, 0.3333), (-0.5248, 0.9089, 0.2658), (-0.6047, 1.047, 0.185), (-0.6544, 1.133, 0.09485), (-0.6712, 1.163, 1.504e-07), (-0.6544, 1.133, -0.09485), (-0.6047, 1.047, -0.185), (-0.5248, 0.9089, -0.2658), (-0.4185, 0.7248, -0.3333), (-0.2912, 0.5044, -0.3841), (-0.1494, 0.2587, -0.4156), (1.911e-07, 1.309, 0.09485), (1.111e-07, 1.342, 1.504e-07)], [], [(156, 4, 15, 16), (102, 10, 23), (157, 156, 16, 17), (5, 157, 17, 18), (0, 103, 11), (6, 5, 18, 19), (1, 0, 11, 12), (7, 6, 19, 20), (2, 1, 12, 13), (8, 7, 20, 21), (3, 2, 13, 14), (9, 8, 21, 22), (4, 3, 14, 15), (10, 9, 22, 23), (17, 16, 29, 30), (18, 17, 30, 31), (11, 103, 24), (19, 18, 31, 32), (12, 11, 24, 25), (20, 19, 32, 33), (13, 12, 25, 26), (21, 20, 33, 34), (14, 13, 26, 27), (22, 21, 34, 35), (15, 14, 27, 28), (23, 22, 35, 36), (16, 15, 28, 29), (102, 23, 36), (31, 30, 43, 44), (24, 103, 37), (32, 31, 44, 45), (25, 24, 37, 38), (33, 32, 45, 46), (26, 25, 38, 39), (34, 33, 46, 47), (27, 26, 39, 40), (35, 34, 47, 48), (28, 27, 40, 41), (36, 35, 48, 49), (29, 28, 41, 42), (102, 36, 49), (30, 29, 42, 43), (44, 43, 56, 57), (37, 103, 50), (45, 44, 57, 58), (38, 37, 50, 51), (46, 45, 58, 59), (39, 38, 51, 52), (47, 46, 59, 60), (40, 39, 52, 53), (48, 47, 60, 61), (41, 40, 53, 54), (49, 48, 61, 62), (42, 41, 54, 55), (102, 49, 62), (43, 42, 55, 56), (58, 57, 70, 71), (51, 50, 63, 64), (59, 58, 71, 72), (52, 51, 64, 65), (60, 59, 72, 73), (53, 52, 65, 66), (61, 60, 73, 74), (54, 53, 66, 67), (62, 61, 74, 75), (55, 54, 67, 68), (102, 62, 75), (56, 55, 68, 69), (57, 56, 69, 70), (50, 103, 63), (64, 63, 76, 77), (72, 71, 84, 85), (65, 64, 77, 78), (73, 72, 85, 86), (66, 65, 78, 79), (74, 73, 86, 87), (67, 66, 79, 80), (75, 74, 87, 88), (68, 67, 80, 81), (102, 75, 88), (69, 68, 81, 82), (70, 69, 82, 83), (63, 103, 76), (71, 70, 83, 84), (85, 84, 97, 98), (78, 77, 90, 91), (86, 85, 98, 99), (79, 78, 91, 92), (87, 86, 99, 100), (80, 79, 92, 93), (88, 87, 100, 101), (81, 80, 93, 94), (102, 88, 101), (82, 81, 94, 95), (83, 82, 95, 96), (76, 103, 89), (84, 83, 96, 97), (77, 76, 89, 90), (91, 90, 105, 106), (99, 98, 113, 114), (92, 91, 106, 107), (100, 99, 114, 115), (93, 92, 107, 108), (101, 100, 115, 116), (94, 93, 108, 109), (102, 101, 116), (95, 94, 109, 110), (96, 95, 110, 111), (89, 103, 104), (97, 96, 111, 112), (90, 89, 104, 105), (98, 97, 112, 113), (114, 113, 126, 127), (107, 106, 119, 120), (115, 114, 127, 128), (108, 107, 120, 121), (116, 115, 128, 129), (109, 108, 121, 122), (102, 116, 129), (110, 109, 122, 123), (111, 110, 123, 124), (104, 103, 117), (112, 111, 124, 125), (105, 104, 117, 118), (113, 112, 125, 126), (106, 105, 118, 119), (128, 127, 140, 141), (121, 120, 133, 134), (129, 128, 141, 142), (122, 121, 134, 135), (102, 129, 142), (123, 122, 135, 136), (124, 123, 136, 137), (117, 103, 130), (125, 124, 137, 138), (118, 117, 130, 131), (126, 125, 138, 139), (119, 118, 131, 132), (127, 126, 139, 140), (120, 119, 132, 133), (134, 133, 146, 147), (142, 141, 154, 155), (135, 134, 147, 148), (102, 142, 155), (136, 135, 148, 149), (137, 136, 149, 150), (130, 103, 143), (138, 137, 150, 151), (131, 130, 143, 144), (139, 138, 151, 152), (132, 131, 144, 145), (140, 139, 152, 153), (133, 132, 145, 146), (141, 140, 153, 154), (155, 154, 9, 10), (148, 147, 4, 156), (102, 155, 10), (149, 148, 156, 157), (150, 149, 157, 5), (143, 103, 0), (151, 150, 5, 6), (144, 143, 0, 1), (152, 151, 6, 7), (145, 144, 1, 2), (153, 152, 7, 8), (146, 145, 2, 3), (154, 153, 8, 9), (147, 146, 3, 4)])
_uv = me_cylinder_003.uv_layers.new(name='UVMap')
_uv.uv.foreach_set('vector', [0.75, 0.5714, 0.75, 0.6429, 0.6667, 0.6429, 0.6667, 0.5714, 0.7083, 0.0, 0.75, 0.07143, 0.6667, 0.07143, 0.75, 0.5, 0.75, 0.5714, 0.6667, 0.5714, 0.6667, 0.5, 0.75, 0.4286, 0.75, 0.5, 0.6667, 0.5, 0.6667, 0.4286, 0.75, 0.9286, 0.7083, 1.0, 0.6667, 0.9286, 0.75, 0.3571, 0.75, 0.4286, 0.6667, 0.4286, 0.6667, 0.3571, 0.75, 0.8571, 0.75, 0.9286, 0.6667, 0.9286, 0.6667, 0.8571, 0.75, 0.2857, 0.75, 0.3571, 0.6667, 0.3571, 0.6667, 0.2857, 0.75, 0.7857, 0.75, 0.8571, 0.6667, 0.8571, 0.6667, 0.7857, 0.75, 0.2143, 0.75, 0.2857, 0.6667, 0.2857, 0.6667, 0.2143, 0.75, 0.7143, 0.75, 0.7857, 0.6667, 0.7857, 0.6667, 0.7143, 0.75, 0.1429, 0.75, 0.2143, 0.6667, 0.2143, 0.6667, 0.1429, 0.75, 0.6429, 0.75, 0.7143, 0.6667, 0.7143, 0.6667, 0.6429, 0.75, 0.07143, 0.75, 0.1429, 0.6667, 0.1429, 0.6667, 0.07143, 0.6667, 0.5, 0.6667, 0.5714, 0.5833, 0.5714, 0.5833, 0.5, 0.6667, 0.4286, 0.6667, 0.5, 0.5833, 0.5, 0.5833, 0.4286, 0.6667, 0.9286, 0.625, 1.0, 0.5833, 0.9286, 0.6667, 0.3571, 0.6667, 0.4286, 0.5833, 0.4286, 0.5833, 0.3571, 0.6667, 0.8571, 0.6667, 0.9286, 0.5833, 0.9286, 0.5833, 0.8571, 0.6667, 0.2857, 0.6667, 0.3571, 0.5833, 0.3571, 0.5833, 0.2857, 0.6667, 0.7857, 0.6667, 0.8571, 0.5833, 0.8571, 0.5833, 0.7857, 0.6667, 0.2143, 0.6667, 0.2857, 0.5833, 0.2857, 0.5833, 0.2143, 0.6667, 0.7143, 0.6667, 0.7857, 0.5833, 0.7857, 0.5833, 0.7143, 0.6667, 0.1429, 0.6667, 0.2143, 0.5833, 0.2143, 0.5833, 0.1429, 0.6667, 0.6429, 0.6667, 0.7143, 0.5833, 0.7143, 0.5833, 0.6429, 0.6667, 0.07143, 0.6667, 0.1429, 0.5833, 0.1429, 0.5833, 0.07143, 0.6667, 0.5714, 0.6667, 0.6429, 0.5833, 0.6429, 0.5833, 0.5714, 0.625, 0.0, 0.6667, 0.07143, 0.5833, 0.07143, 0.5833, 0.4286, 0.5833, 0.5, 0.5, 0.5, 0.5, 0.4286, 0.5833, 0.9286, 0.5417, 1.0, 0.5, 0.9286, 0.5833, 0.3571, 0.5833, 0.4286, 0.5, 0.4286, 0.5, 0.3571, 0.5833, 0.8571, 0.5833, 0.9286, 0.5, 0.9286, 0.5, 0.8571, 0.5833, 0.2857, 0.5833, 0.3571, 0.5, 0.3571, 0.5, 0.2857, 0.5833, 0.7857, 0.5833, 0.8571, 0.5, 0.8571, 0.5, 0.7857, 0.5833, 0.2143, 0.5833, 0.2857, 0.5, 0.2857, 0.5, 0.2143, 0.5833, 0.7143, 0.5833, 0.7857, 0.5, 0.7857, 0.5, 0.7143, 0.5833, 0.1429, 0.5833, 0.2143, 0.5, 0.2143, 0.5, 0.1429, 0.5833, 0.6429, 0.5833, 0.7143, 0.5, 0.7143, 0.5, 0.6429, 0.5833, 0.07143, 0.5833, 0.1429, 0.5, 0.1429, 0.5, 0.07143, 0.5833, 0.5714, 0.5833, 0.6429, 0.5, 0.6429, 0.5, 0.5714, 0.5417, 0.0, 0.5833, 0.07143, 0.5, 0.07143, 0.5833, 0.5, 0.5833, 0.5714, 0.5, 0.5714, 0.5, 0.5, 0.5, 0.4286, 0.5, 0.5, 0.4167, 0.5, 0.4167, 0.4286, 0.5, 0.9286, 0.4583, 1.0, 0.4167, 0.9286, 0.5, 0.3571, 0.5, 0.4286, 0.4167, 0.4286, 0.4167, 0.3571, 0.5, 0.8571, 0.5, 0.9286, 0.4167, 0.9286, 0.4167, 0.8571, 0.5, 0.2857, 0.5, 0.3571, 0.4167, 0.3571, 0.4167, 0.2857, 0.5, 0.7857, 0.5, 0.8571, 0.4167, 0.8571, 0.4167, 0.7857, 0.5, 0.2143, 0.5, 0.2857, 0.4167, 0.2857, 0.4167, 0.2143, 0.5, 0.7143, 0.5, 0.7857, 0.4167, 0.7857, 0.4167, 0.7143, 0.5, 0.1429, 0.5, 0.2143, 0.4167, 0.2143, 0.4167, 0.1429, 0.5, 0.6429, 0.5, 0.7143, 0.4167, 0.7143, 0.4167, 0.6429, 0.5, 0.07143, 0.5, 0.1429, 0.4167, 0.1429, 0.4167, 0.07143, 0.5, 0.5714, 0.5, 0.6429, 0.4167, 0.6429, 0.4167, 0.5714, 0.4583, 0.0, 0.5, 0.07143, 0.4167, 0.07143, 0.5, 0.5, 0.5, 0.5714, 0.4167, 0.5714, 0.4167, 0.5, 0.4167, 0.3571, 0.4167, 0.4286, 0.3333, 0.4286, 0.3333, 0.3571, 0.4167, 0.8571, 0.4167, 0.9286, 0.3333, 0.9286, 0.3333, 0.8571, 0.4167, 0.2857, 0.4167, 0.3571, 0.3333, 0.3571, 0.3333, 0.2857, 0.4167, 0.7857, 0.4167, 0.8571, 0.3333, 0.8571, 0.3333, 0.7857, 0.4167, 0.2143, 0.4167, 0.2857, 0.3333, 0.2857, 0.3333, 0.2143, 0.4167, 0.7143, 0.4167, 0.7857, 0.3333, 0.7857, 0.3333, 0.7143, 0.4167, 0.1429, 0.4167, 0.2143, 0.3333, 0.2143, 0.3333, 0.1429, 0.4167, 0.6429, 0.4167, 0.7143, 0.3333, 0.7143, 0.3333, 0.6429, 0.4167, 0.07143, 0.4167, 0.1429, 0.3333, 0.1429, 0.3333, 0.07143, 0.4167, 0.5714, 0.4167, 0.6429, 0.3333, 0.6429, 0.3333, 0.5714, 0.375, 0.0, 0.4167, 0.07143, 0.3333, 0.07143, 0.4167, 0.5, 0.4167, 0.5714, 0.3333, 0.5714, 0.3333, 0.5, 0.4167, 0.4286, 0.4167, 0.5, 0.3333, 0.5, 0.3333, 0.4286, 0.4167, 0.9286, 0.375, 1.0, 0.3333, 0.9286, 0.3333, 0.8571, 0.3333, 0.9286, 0.25, 0.9286, 0.25, 0.8571, 0.3333, 0.2857, 0.3333, 0.3571, 0.25, 0.3571, 0.25, 0.2857, 0.3333, 0.7857, 0.3333, 0.8571, 0.25, 0.8571, 0.25, 0.7857, 0.3333, 0.2143, 0.3333, 0.2857, 0.25, 0.2857, 0.25, 0.2143, 0.3333, 0.7143, 0.3333, 0.7857, 0.25, 0.7857, 0.25, 0.7143, 0.3333, 0.1429, 0.3333, 0.2143, 0.25, 0.2143, 0.25, 0.1429, 0.3333, 0.6429, 0.3333, 0.7143, 0.25, 0.7143, 0.25, 0.6429, 0.3333, 0.07143, 0.3333, 0.1429, 0.25, 0.1429, 0.25, 0.07143, 0.3333, 0.5714, 0.3333, 0.6429, 0.25, 0.6429, 0.25, 0.5714, 0.2917, 0.0, 0.3333, 0.07143, 0.25, 0.07143, 0.3333, 0.5, 0.3333, 0.5714, 0.25, 0.5714, 0.25, 0.5, 0.3333, 0.4286, 0.3333, 0.5, 0.25, 0.5, 0.25, 0.4286, 0.3333, 0.9286, 0.2917, 1.0, 0.25, 0.9286, 0.3333, 0.3571, 0.3333, 0.4286, 0.25, 0.4286, 0.25, 0.3571, 0.25, 0.2857, 0.25, 0.3571, 0.1667, 0.3571, 0.1667, 0.2857, 0.25, 0.7857, 0.25, 0.8571, 0.1667, 0.8571, 0.1667, 0.7857, 0.25, 0.2143, 0.25, 0.2857, 0.1667, 0.2857, 0.1667, 0.2143, 0.25, 0.7143, 0.25, 0.7857, 0.1667, 0.7857, 0.1667, 0.7143, 0.25, 0.1429, 0.25, 0.2143, 0.1667, 0.2143, 0.1667, 0.1429, 0.25, 0.6429, 0.25, 0.7143, 0.1667, 0.7143, 0.1667, 0.6429, 0.25, 0.07143, 0.25, 0.1429, 0.1667, 0.1429, 0.1667, 0.07143, 0.25, 0.5714, 0.25, 0.6429, 0.1667, 0.6429, 0.1667, 0.5714, 0.2083, 0.0, 0.25, 0.07143, 0.1667, 0.07143, 0.25, 0.5, 0.25, 0.5714, 0.1667, 0.5714, 0.1667, 0.5, 0.25, 0.4286, 0.25, 0.5, 0.1667, 0.5, 0.1667, 0.4286, 0.25, 0.9286, 0.2083, 1.0, 0.1667, 0.9286, 0.25, 0.3571, 0.25, 0.4286, 0.1667, 0.4286, 0.1667, 0.3571, 0.25, 0.8571, 0.25, 0.9286, 0.1667, 0.9286, 0.1667, 0.8571, 0.1667, 0.7857, 0.1667, 0.8571, 0.08333, 0.8571, 0.08333, 0.7857, 0.1667, 0.2143, 0.1667, 0.2857, 0.08333, 0.2857, 0.08333, 0.2143, 0.1667, 0.7143, 0.1667, 0.7857, 0.08333, 0.7857, 0.08333, 0.7143, 0.1667, 0.1429, 0.1667, 0.2143, 0.08333, 0.2143, 0.08333, 0.1429, 0.1667, 0.6429, 0.1667, 0.7143, 0.08333, 0.7143, 0.08333, 0.6429, 0.1667, 0.07143, 0.1667, 0.1429, 0.08333, 0.1429, 0.08333, 0.07143, 0.1667, 0.5714, 0.1667, 0.6429, 0.08333, 0.6429, 0.08333, 0.5714, 0.125, 0.0, 0.1667, 0.07143, 0.08333, 0.07143, 0.1667, 0.5, 0.1667, 0.5714, 0.08333, 0.5714, 0.08333, 0.5, 0.1667, 0.4286, 0.1667, 0.5, 0.08333, 0.5, 0.08333, 0.4286, 0.1667, 0.9286, 0.125, 1.0, 0.08333, 0.9286, 0.1667, 0.3571, 0.1667, 0.4286, 0.08333, 0.4286, 0.08333, 0.3571, 0.1667, 0.8571, 0.1667, 0.9286, 0.08333, 0.9286, 0.08333, 0.8571, 0.1667, 0.2857, 0.1667, 0.3571, 0.08333, 0.3571, 0.08333, 0.2857, 0.08333, 0.2143, 0.08333, 0.2857, 2.98e-08, 0.2857, 2.98e-08, 0.2143, 0.08333, 0.7143, 0.08333, 0.7857, 2.98e-08, 0.7857, 2.98e-08, 0.7143, 0.08333, 0.1429, 0.08333, 0.2143, 2.98e-08, 0.2143, 2.98e-08, 0.1429, 0.08333, 0.6429, 0.08333, 0.7143, 2.98e-08, 0.7143, 2.98e-08, 0.6429, 0.08333, 0.07143, 0.08333, 0.1429, 2.98e-08, 0.1429, 8.941e-08, 0.07143, 0.08333, 0.5714, 0.08333, 0.6429, 2.98e-08, 0.6429, 0.0, 0.5714, 0.04167, 0.0, 0.08333, 0.07143, 8.941e-08, 0.07143, 0.08333, 0.5, 0.08333, 0.5714, 0.0, 0.5714, 2.98e-08, 0.5, 0.08333, 0.4286, 0.08333, 0.5, 2.98e-08, 0.5, 0.0, 0.4286, 0.08333, 0.9286, 0.04167, 1.0, 8.941e-08, 0.9286, 0.08333, 0.3571, 0.08333, 0.4286, 0.0, 0.4286, 2.98e-08, 0.3571, 0.08333, 0.8571, 0.08333, 0.9286, 8.941e-08, 0.9286, 2.98e-08, 0.8571, 0.08333, 0.2857, 0.08333, 0.3571, 2.98e-08, 0.3571, 2.98e-08, 0.2857, 0.08333, 0.7857, 0.08333, 0.8571, 2.98e-08, 0.8571, 2.98e-08, 0.7857, 1.0, 0.1429, 1.0, 0.2143, 0.9167, 0.2143, 0.9167, 0.1429, 1.0, 0.6429, 1.0, 0.7143, 0.9167, 0.7143, 0.9167, 0.6429, 1.0, 0.07143, 1.0, 0.1429, 0.9167, 0.1429, 0.9167, 0.07143, 1.0, 0.5714, 1.0, 0.6429, 0.9167, 0.6429, 0.9167, 0.5714, 0.9583, 0.0, 1.0, 0.07143, 0.9167, 0.07143, 1.0, 0.5, 1.0, 0.5714, 0.9167, 0.5714, 0.9167, 0.5, 1.0, 0.4286, 1.0, 0.5, 0.9167, 0.5, 0.9167, 0.4286, 1.0, 0.9286, 0.9583, 1.0, 0.9167, 0.9286, 1.0, 0.3571, 1.0, 0.4286, 0.9167, 0.4286, 0.9167, 0.3571, 1.0, 0.8571, 1.0, 0.9286, 0.9167, 0.9286, 0.9167, 0.8571, 1.0, 0.2857, 1.0, 0.3571, 0.9167, 0.3571, 0.9167, 0.2857, 1.0, 0.7857, 1.0, 0.8571, 0.9167, 0.8571, 0.9167, 0.7857, 1.0, 0.2143, 1.0, 0.2857, 0.9167, 0.2857, 0.9167, 0.2143, 1.0, 0.7143, 1.0, 0.7857, 0.9167, 0.7857, 0.9167, 0.7143, 0.9167, 0.6429, 0.9167, 0.7143, 0.8333, 0.7143, 0.8333, 0.6429, 0.9167, 0.07143, 0.9167, 0.1429, 0.8333, 0.1429, 0.8333, 0.07143, 0.9167, 0.5714, 0.9167, 0.6429, 0.8333, 0.6429, 0.8333, 0.5714, 0.875, 0.0, 0.9167, 0.07143, 0.8333, 0.07143, 0.9167, 0.5, 0.9167, 0.5714, 0.8333, 0.5714, 0.8333, 0.5, 0.9167, 0.4286, 0.9167, 0.5, 0.8333, 0.5, 0.8333, 0.4286, 0.9167, 0.9286, 0.875, 1.0, 0.8333, 0.9286, 0.9167, 0.3571, 0.9167, 0.4286, 0.8333, 0.4286, 0.8333, 0.3571, 0.9167, 0.8571, 0.9167, 0.9286, 0.8333, 0.9286, 0.8333, 0.8571, 0.9167, 0.2857, 0.9167, 0.3571, 0.8333, 0.3571, 0.8333, 0.2857, 0.9167, 0.7857, 0.9167, 0.8571, 0.8333, 0.8571, 0.8333, 0.7857, 0.9167, 0.2143, 0.9167, 0.2857, 0.8333, 0.2857, 0.8333, 0.2143, 0.9167, 0.7143, 0.9167, 0.7857, 0.8333, 0.7857, 0.8333, 0.7143, 0.9167, 0.1429, 0.9167, 0.2143, 0.8333, 0.2143, 0.8333, 0.1429, 0.8333, 0.07143, 0.8333, 0.1429, 0.75, 0.1429, 0.75, 0.07143, 0.8333, 0.5714, 0.8333, 0.6429, 0.75, 0.6429, 0.75, 0.5714, 0.7917, 0.0, 0.8333, 0.07143, 0.75, 0.07143, 0.8333, 0.5, 0.8333, 0.5714, 0.75, 0.5714, 0.75, 0.5, 0.8333, 0.4286, 0.8333, 0.5, 0.75, 0.5, 0.75, 0.4286, 0.8333, 0.9286, 0.7917, 1.0, 0.75, 0.9286, 0.8333, 0.3571, 0.8333, 0.4286, 0.75, 0.4286, 0.75, 0.3571, 0.8333, 0.8571, 0.8333, 0.9286, 0.75, 0.9286, 0.75, 0.8571, 0.8333, 0.2857, 0.8333, 0.3571, 0.75, 0.3571, 0.75, 0.2857, 0.8333, 0.7857, 0.8333, 0.8571, 0.75, 0.8571, 0.75, 0.7857, 0.8333, 0.2143, 0.8333, 0.2857, 0.75, 0.2857, 0.75, 0.2143, 0.8333, 0.7143, 0.8333, 0.7857, 0.75, 0.7857, 0.75, 0.7143, 0.8333, 0.1429, 0.8333, 0.2143, 0.75, 0.2143, 0.75, 0.1429, 0.8333, 0.6429, 0.8333, 0.7143, 0.75, 0.7143, 0.75, 0.6429])
me_cylinder_003.use_remesh_fix_poles = True
me_cylinder_003.use_remesh_preserve_attributes = False
me_cylinder_003.update()
me_cylinder_004 = bpy.data.meshes.new('Cylinder.004')
me_cylinder_004.from_pydata([(-0.188, 0.3583, 1.4), (-0.188, 0.3583, 0.0), (-0.333, 0.2298, 1.4), (-0.333, 0.2298, 0.0), (-0.4016, 0.04877, 1.4), (-0.4016, 0.04877, 0.0), (-0.3783, -0.1435, 1.4), (-0.3783, -0.1435, 0.0), (-0.2683, -0.3028, 1.4), (-0.2683, -0.3028, 0.0), (-0.09683, -0.3928, 1.4), (-0.09683, -0.3928, 0.0), (0.09683, -0.3928, 1.4), (0.09683, -0.3928, 0.0), (0.2683, -0.3028, 1.4), (0.2683, -0.3028, 0.0), (0.3783, -0.1435, 1.4), (0.3783, -0.1435, 0.0), (0.4016, 0.04877, 1.4), (0.4016, 0.04877, 0.0), (0.333, 0.2298, 1.4), (0.333, 0.2298, 0.0), (0.188, 0.3583, 1.4), (0.188, 0.3583, 0.0), (2.389e-09, 0.4046, 1.4), (2.389e-09, 0.4046, 0.0)], [], [(25, 24, 22, 23), (23, 22, 20, 21), (21, 20, 18, 19), (19, 18, 16, 17), (17, 16, 14, 15), (15, 14, 12, 13), (13, 12, 10, 11), (11, 10, 8, 9), (9, 8, 6, 7), (7, 6, 4, 5), (5, 4, 2, 3), (22, 24, 0, 2, 4, 6, 8, 10, 12, 14, 16, 18, 20), (3, 2, 0, 1), (1, 0, 24, 25), (25, 23, 21, 19, 17, 15, 13, 11, 9, 7, 5, 3, 1)])
_uv = me_cylinder_004.uv_layers.new(name='UVMap')
_uv.uv.foreach_set('vector', [1.0, 0.5, 1.0, 1.0, 0.9231, 1.0, 0.9231, 0.5, 0.9231, 0.5, 0.9231, 1.0, 0.8462, 1.0, 0.8462, 0.5, 0.8462, 0.5, 0.8462, 1.0, 0.7692, 1.0, 0.7692, 0.5, 0.7692, 0.5, 0.7692, 1.0, 0.6923, 1.0, 0.6923, 0.5, 0.6923, 0.5, 0.6923, 1.0, 0.6154, 1.0, 0.6154, 0.5, 0.6154, 0.5, 0.6154, 1.0, 0.5385, 1.0, 0.5385, 0.5, 0.5385, 0.5, 0.5385, 1.0, 0.4615, 1.0, 0.4615, 0.5, 0.4615, 0.5, 0.4615, 1.0, 0.3846, 1.0, 0.3846, 0.5, 0.3846, 0.5, 0.3846, 1.0, 0.3077, 1.0, 0.3077, 0.5, 0.3077, 0.5, 0.3077, 1.0, 0.2308, 1.0, 0.2308, 0.5, 0.2308, 0.5, 0.2308, 1.0, 0.1538, 1.0, 0.1538, 0.5, 0.3615, 0.4625, 0.25, 0.49, 0.1385, 0.4625, 0.05248, 0.3863, 0.01175, 0.2789, 0.0256, 0.1649, 0.09085, 0.07036, 0.1926, 0.01697, 0.3074, 0.01697, 0.4091, 0.07036, 0.4744, 0.1649, 0.4883, 0.2789, 0.4475, 0.3863, 0.1538, 0.5, 0.1538, 1.0, 0.07692, 1.0, 0.07692, 0.5, 0.07692, 0.5, 0.07692, 1.0, 4.47e-08, 1.0, 4.47e-08, 0.5, 0.75, 0.49, 0.8615, 0.4625, 0.9475, 0.3863, 0.9883, 0.2789, 0.9744, 0.1649, 0.9091, 0.07036, 0.8074, 0.01697, 0.6926, 0.01697, 0.5909, 0.07036, 0.5256, 0.1649, 0.5117, 0.2789, 0.5525, 0.3863, 0.6385, 0.4625])
me_cylinder_004.use_remesh_fix_poles = True
me_cylinder_004.use_remesh_preserve_attributes = False
me_cylinder_004.update()

# ---- objects
ob_cylinder = bpy.data.objects.new('Cylinder', me_cylinder)
ob_cylinder_001 = bpy.data.objects.new('Cylinder.001', me_cylinder_001)
ob_cylinder_002 = bpy.data.objects.new('Cylinder.002', me_cylinder_002)
ob_cylinder_003 = bpy.data.objects.new('Cylinder.003', me_cylinder_003)
ob_cylinder_004 = bpy.data.objects.new('Cylinder.004', me_cylinder_004)

# ---- transforms, parenting, visibility, modifiers, constraints
ob_cylinder.location = (0.0, 0.0, 1.0)
ob_cylinder.scale = (0.3175, 0.3175, 1.0)
ob_cylinder_001.parent = ob_cylinder
ob_cylinder_001.matrix_parent_inverse = Matrix(((3.149, -0.0, 0.0, -0.0), (-0.0, 3.149, -0.0, 0.0), (0.0, -0.0, 1.0, -1.0), (-0.0, 0.0, -0.0, 1.0)))
ob_cylinder_001.location = (0.0, -1.019e-08, 4.0)
ob_cylinder_001.scale = (0.3175, 0.3175, 1.0)
ob_cylinder_002.parent = ob_cylinder_001
ob_cylinder_002.matrix_parent_inverse = Matrix(((3.149, -0.0, -0.0, -0.0), (-0.0, 3.149, 0.0, 3.209e-08), (-0.0, -0.0, 1.0, -4.0), (-0.0, 0.0, -0.0, 1.0)))
ob_cylinder_002.location = (0.0, -1.019e-08, 4.0)
ob_cylinder_002.scale = (0.3175, 0.3175, 1.0)
ob_cylinder_003.parent = ob_cylinder_004
ob_cylinder_003.matrix_parent_inverse = Matrix(((3.149, -0.0, -0.0, -0.0), (-0.0, 3.149, 0.0, 3.209e-08), (-0.0, -0.0, 1.0, -8.0), (-0.0, 0.0, -0.0, 1.0)))
ob_cylinder_003.location = (0.0, -1.019e-08, 8.0)
ob_cylinder_003.scale = (0.2601, 0.2601, 0.819)
ob_cylinder_004.parent = ob_cylinder_001
ob_cylinder_004.matrix_parent_inverse = Matrix(((3.149, -0.0, -0.0, -0.0), (-0.0, 3.149, 0.0, 3.209e-08), (-0.0, -0.0, 1.0, -4.0), (-0.0, 0.0, -0.0, 1.0)))
ob_cylinder_004.location = (0.0, -1.019e-08, 7.0)
ob_cylinder_004.scale = (0.3175, 0.3175, 1.0)

# ---- collection membership
col_collection.objects.link(ob_cylinder)
col_collection.objects.link(ob_cylinder_001)
col_collection.objects.link(ob_cylinder_002)
col_collection.objects.link(ob_cylinder_003)
col_collection.objects.link(ob_cylinder_004)

# ---- scene / render settings (as saved in the file)
scene.frame_start = 1; scene.frame_end = 250; scene.frame_set(1)
scene.render.engine = 'BLENDER_EEVEE_NEXT'
scene.cycles.sampling_pattern = 'TABULATED_SOBOL'
scene.cycles.use_light_tree = False
scene.view_settings.view_transform = 'Filmic'
bpy.context.view_layer.update()

# ---- added for rendering (the .blend has no active camera and no usable light): camera, sun
cam_auto = bpy.data.cameras.new('AutoCamera')
cam_auto.lens = 50.0
cam_auto.sensor_width = 36.0
cam_auto.clip_end = 1000.0
ob_auto_camera = bpy.data.objects.new('AutoCamera', cam_auto)
scene.collection.objects.link(ob_auto_camera)
ob_auto_camera.location = (10.8236, -12.9883, 12.8589)
ob_auto_camera.rotation_euler = (1.09748, -7.21219e-08, 0.694738)
scene.camera = ob_auto_camera
light_auto_sun = bpy.data.lights.new('AutoSun', 'SUN')
light_auto_sun.energy = 3.0
light_auto_sun.angle = 0.0523599
ob_auto_sun = bpy.data.objects.new('AutoSun', light_auto_sun)
scene.collection.objects.link(ob_auto_sun)
ob_auto_sun.rotation_euler = (0.872665, 0.174533, 0.523599)
bpy.context.view_layer.update()
